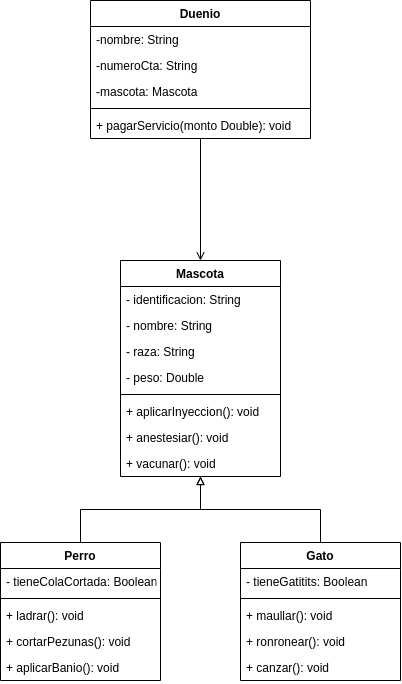

The diagram above was exported from draw.io. Its source (the exported page's mxGraphModel, read from the mxfile embedded in the PNG):
<mxGraphModel dx="942" dy="513" grid="1" gridSize="10" guides="1" tooltips="1" connect="1" arrows="1" fold="1" page="1" pageScale="1" pageWidth="850" pageHeight="1100" math="0" shadow="0">
  <root>
    <mxCell id="0" />
    <mxCell id="1" parent="0" />
    <mxCell id="dPltJ5qNkZO2ONQnNiVH-61" style="edgeStyle=orthogonalEdgeStyle;rounded=0;orthogonalLoop=1;jettySize=auto;html=1;endArrow=open;endFill=0;" edge="1" parent="1" source="dPltJ5qNkZO2ONQnNiVH-1" target="dPltJ5qNkZO2ONQnNiVH-42">
      <mxGeometry relative="1" as="geometry" />
    </mxCell>
    <mxCell id="dPltJ5qNkZO2ONQnNiVH-1" value="Duenio" style="swimlane;fontStyle=1;align=center;verticalAlign=top;childLayout=stackLayout;horizontal=1;startSize=26;horizontalStack=0;resizeParent=1;resizeParentMax=0;resizeLast=0;collapsible=1;marginBottom=0;" vertex="1" parent="1">
      <mxGeometry x="150" y="40" width="220" height="138" as="geometry" />
    </mxCell>
    <mxCell id="dPltJ5qNkZO2ONQnNiVH-2" value="-nombre: String" style="text;strokeColor=none;fillColor=none;align=left;verticalAlign=top;spacingLeft=4;spacingRight=4;overflow=hidden;rotatable=0;points=[[0,0.5],[1,0.5]];portConstraint=eastwest;" vertex="1" parent="dPltJ5qNkZO2ONQnNiVH-1">
      <mxGeometry y="26" width="220" height="26" as="geometry" />
    </mxCell>
    <mxCell id="dPltJ5qNkZO2ONQnNiVH-10" value="-numeroCta: String" style="text;strokeColor=none;fillColor=none;align=left;verticalAlign=top;spacingLeft=4;spacingRight=4;overflow=hidden;rotatable=0;points=[[0,0.5],[1,0.5]];portConstraint=eastwest;" vertex="1" parent="dPltJ5qNkZO2ONQnNiVH-1">
      <mxGeometry y="52" width="220" height="26" as="geometry" />
    </mxCell>
    <mxCell id="dPltJ5qNkZO2ONQnNiVH-17" value="-mascota: Mascota" style="text;strokeColor=none;fillColor=none;align=left;verticalAlign=top;spacingLeft=4;spacingRight=4;overflow=hidden;rotatable=0;points=[[0,0.5],[1,0.5]];portConstraint=eastwest;" vertex="1" parent="dPltJ5qNkZO2ONQnNiVH-1">
      <mxGeometry y="78" width="220" height="26" as="geometry" />
    </mxCell>
    <mxCell id="dPltJ5qNkZO2ONQnNiVH-3" value="" style="line;strokeWidth=1;fillColor=none;align=left;verticalAlign=middle;spacingTop=-1;spacingLeft=3;spacingRight=3;rotatable=0;labelPosition=right;points=[];portConstraint=eastwest;" vertex="1" parent="dPltJ5qNkZO2ONQnNiVH-1">
      <mxGeometry y="104" width="220" height="8" as="geometry" />
    </mxCell>
    <mxCell id="dPltJ5qNkZO2ONQnNiVH-4" value="+ pagarServicio(monto Double): void" style="text;strokeColor=none;fillColor=none;align=left;verticalAlign=top;spacingLeft=4;spacingRight=4;overflow=hidden;rotatable=0;points=[[0,0.5],[1,0.5]];portConstraint=eastwest;" vertex="1" parent="dPltJ5qNkZO2ONQnNiVH-1">
      <mxGeometry y="112" width="220" height="26" as="geometry" />
    </mxCell>
    <mxCell id="dPltJ5qNkZO2ONQnNiVH-48" style="edgeStyle=orthogonalEdgeStyle;rounded=0;orthogonalLoop=1;jettySize=auto;html=1;endArrow=block;endFill=0;" edge="1" parent="1" source="dPltJ5qNkZO2ONQnNiVH-5" target="dPltJ5qNkZO2ONQnNiVH-42">
      <mxGeometry relative="1" as="geometry" />
    </mxCell>
    <mxCell id="dPltJ5qNkZO2ONQnNiVH-5" value="Perro" style="swimlane;fontStyle=1;align=center;verticalAlign=top;childLayout=stackLayout;horizontal=1;startSize=26;horizontalStack=0;resizeParent=1;resizeParentMax=0;resizeLast=0;collapsible=1;marginBottom=0;" vertex="1" parent="1">
      <mxGeometry x="60" y="582" width="160" height="138" as="geometry" />
    </mxCell>
    <mxCell id="dPltJ5qNkZO2ONQnNiVH-12" value="- tieneColaCortada: Boolean" style="text;strokeColor=none;fillColor=none;align=left;verticalAlign=top;spacingLeft=4;spacingRight=4;overflow=hidden;rotatable=0;points=[[0,0.5],[1,0.5]];portConstraint=eastwest;" vertex="1" parent="dPltJ5qNkZO2ONQnNiVH-5">
      <mxGeometry y="26" width="160" height="26" as="geometry" />
    </mxCell>
    <mxCell id="dPltJ5qNkZO2ONQnNiVH-7" value="" style="line;strokeWidth=1;fillColor=none;align=left;verticalAlign=middle;spacingTop=-1;spacingLeft=3;spacingRight=3;rotatable=0;labelPosition=right;points=[];portConstraint=eastwest;" vertex="1" parent="dPltJ5qNkZO2ONQnNiVH-5">
      <mxGeometry y="52" width="160" height="8" as="geometry" />
    </mxCell>
    <mxCell id="dPltJ5qNkZO2ONQnNiVH-8" value="+ ladrar(): void" style="text;strokeColor=none;fillColor=none;align=left;verticalAlign=top;spacingLeft=4;spacingRight=4;overflow=hidden;rotatable=0;points=[[0,0.5],[1,0.5]];portConstraint=eastwest;" vertex="1" parent="dPltJ5qNkZO2ONQnNiVH-5">
      <mxGeometry y="60" width="160" height="26" as="geometry" />
    </mxCell>
    <mxCell id="dPltJ5qNkZO2ONQnNiVH-56" value="+ cortarPezunas(): void" style="text;strokeColor=none;fillColor=none;align=left;verticalAlign=top;spacingLeft=4;spacingRight=4;overflow=hidden;rotatable=0;points=[[0,0.5],[1,0.5]];portConstraint=eastwest;" vertex="1" parent="dPltJ5qNkZO2ONQnNiVH-5">
      <mxGeometry y="86" width="160" height="26" as="geometry" />
    </mxCell>
    <mxCell id="dPltJ5qNkZO2ONQnNiVH-58" value="+ aplicarBanio(): void" style="text;strokeColor=none;fillColor=none;align=left;verticalAlign=top;spacingLeft=4;spacingRight=4;overflow=hidden;rotatable=0;points=[[0,0.5],[1,0.5]];portConstraint=eastwest;" vertex="1" parent="dPltJ5qNkZO2ONQnNiVH-5">
      <mxGeometry y="112" width="160" height="26" as="geometry" />
    </mxCell>
    <mxCell id="dPltJ5qNkZO2ONQnNiVH-35" style="edgeStyle=orthogonalEdgeStyle;rounded=0;orthogonalLoop=1;jettySize=auto;html=1;" edge="1" parent="1" target="dPltJ5qNkZO2ONQnNiVH-32">
      <mxGeometry relative="1" as="geometry">
        <mxPoint x="280" y="435.01694915254234" as="sourcePoint" />
      </mxGeometry>
    </mxCell>
    <mxCell id="dPltJ5qNkZO2ONQnNiVH-49" style="edgeStyle=orthogonalEdgeStyle;rounded=0;orthogonalLoop=1;jettySize=auto;html=1;endArrow=block;endFill=0;" edge="1" parent="1" source="dPltJ5qNkZO2ONQnNiVH-36" target="dPltJ5qNkZO2ONQnNiVH-42">
      <mxGeometry relative="1" as="geometry" />
    </mxCell>
    <mxCell id="dPltJ5qNkZO2ONQnNiVH-36" value="Gato" style="swimlane;fontStyle=1;align=center;verticalAlign=top;childLayout=stackLayout;horizontal=1;startSize=26;horizontalStack=0;resizeParent=1;resizeParentMax=0;resizeLast=0;collapsible=1;marginBottom=0;" vertex="1" parent="1">
      <mxGeometry x="300" y="582" width="160" height="138" as="geometry" />
    </mxCell>
    <mxCell id="dPltJ5qNkZO2ONQnNiVH-37" value="- tieneGatitits: Boolean" style="text;strokeColor=none;fillColor=none;align=left;verticalAlign=top;spacingLeft=4;spacingRight=4;overflow=hidden;rotatable=0;points=[[0,0.5],[1,0.5]];portConstraint=eastwest;" vertex="1" parent="dPltJ5qNkZO2ONQnNiVH-36">
      <mxGeometry y="26" width="160" height="26" as="geometry" />
    </mxCell>
    <mxCell id="dPltJ5qNkZO2ONQnNiVH-40" value="" style="line;strokeWidth=1;fillColor=none;align=left;verticalAlign=middle;spacingTop=-1;spacingLeft=3;spacingRight=3;rotatable=0;labelPosition=right;points=[];portConstraint=eastwest;" vertex="1" parent="dPltJ5qNkZO2ONQnNiVH-36">
      <mxGeometry y="52" width="160" height="8" as="geometry" />
    </mxCell>
    <mxCell id="dPltJ5qNkZO2ONQnNiVH-41" value="+ maullar(): void" style="text;strokeColor=none;fillColor=none;align=left;verticalAlign=top;spacingLeft=4;spacingRight=4;overflow=hidden;rotatable=0;points=[[0,0.5],[1,0.5]];portConstraint=eastwest;" vertex="1" parent="dPltJ5qNkZO2ONQnNiVH-36">
      <mxGeometry y="60" width="160" height="26" as="geometry" />
    </mxCell>
    <mxCell id="dPltJ5qNkZO2ONQnNiVH-59" value="+ ronronear(): void" style="text;strokeColor=none;fillColor=none;align=left;verticalAlign=top;spacingLeft=4;spacingRight=4;overflow=hidden;rotatable=0;points=[[0,0.5],[1,0.5]];portConstraint=eastwest;" vertex="1" parent="dPltJ5qNkZO2ONQnNiVH-36">
      <mxGeometry y="86" width="160" height="26" as="geometry" />
    </mxCell>
    <mxCell id="dPltJ5qNkZO2ONQnNiVH-60" value="+ canzar(): void" style="text;strokeColor=none;fillColor=none;align=left;verticalAlign=top;spacingLeft=4;spacingRight=4;overflow=hidden;rotatable=0;points=[[0,0.5],[1,0.5]];portConstraint=eastwest;" vertex="1" parent="dPltJ5qNkZO2ONQnNiVH-36">
      <mxGeometry y="112" width="160" height="26" as="geometry" />
    </mxCell>
    <mxCell id="dPltJ5qNkZO2ONQnNiVH-42" value="Mascota" style="swimlane;fontStyle=1;align=center;verticalAlign=top;childLayout=stackLayout;horizontal=1;startSize=26;horizontalStack=0;resizeParent=1;resizeParentMax=0;resizeLast=0;collapsible=1;marginBottom=0;" vertex="1" parent="1">
      <mxGeometry x="180" y="300" width="160" height="216" as="geometry" />
    </mxCell>
    <mxCell id="dPltJ5qNkZO2ONQnNiVH-43" value="- identificacion: String" style="text;strokeColor=none;fillColor=none;align=left;verticalAlign=top;spacingLeft=4;spacingRight=4;overflow=hidden;rotatable=0;points=[[0,0.5],[1,0.5]];portConstraint=eastwest;" vertex="1" parent="dPltJ5qNkZO2ONQnNiVH-42">
      <mxGeometry y="26" width="160" height="26" as="geometry" />
    </mxCell>
    <mxCell id="dPltJ5qNkZO2ONQnNiVH-44" value="- nombre: String" style="text;strokeColor=none;fillColor=none;align=left;verticalAlign=top;spacingLeft=4;spacingRight=4;overflow=hidden;rotatable=0;points=[[0,0.5],[1,0.5]];portConstraint=eastwest;" vertex="1" parent="dPltJ5qNkZO2ONQnNiVH-42">
      <mxGeometry y="52" width="160" height="26" as="geometry" />
    </mxCell>
    <mxCell id="dPltJ5qNkZO2ONQnNiVH-45" value="- raza: String" style="text;strokeColor=none;fillColor=none;align=left;verticalAlign=top;spacingLeft=4;spacingRight=4;overflow=hidden;rotatable=0;points=[[0,0.5],[1,0.5]];portConstraint=eastwest;" vertex="1" parent="dPltJ5qNkZO2ONQnNiVH-42">
      <mxGeometry y="78" width="160" height="26" as="geometry" />
    </mxCell>
    <mxCell id="dPltJ5qNkZO2ONQnNiVH-50" value="- peso: Double" style="text;strokeColor=none;fillColor=none;align=left;verticalAlign=top;spacingLeft=4;spacingRight=4;overflow=hidden;rotatable=0;points=[[0,0.5],[1,0.5]];portConstraint=eastwest;" vertex="1" parent="dPltJ5qNkZO2ONQnNiVH-42">
      <mxGeometry y="104" width="160" height="26" as="geometry" />
    </mxCell>
    <mxCell id="dPltJ5qNkZO2ONQnNiVH-46" value="" style="line;strokeWidth=1;fillColor=none;align=left;verticalAlign=middle;spacingTop=-1;spacingLeft=3;spacingRight=3;rotatable=0;labelPosition=right;points=[];portConstraint=eastwest;" vertex="1" parent="dPltJ5qNkZO2ONQnNiVH-42">
      <mxGeometry y="130" width="160" height="8" as="geometry" />
    </mxCell>
    <mxCell id="dPltJ5qNkZO2ONQnNiVH-47" value="+ aplicarInyeccion(): void" style="text;strokeColor=none;fillColor=none;align=left;verticalAlign=top;spacingLeft=4;spacingRight=4;overflow=hidden;rotatable=0;points=[[0,0.5],[1,0.5]];portConstraint=eastwest;" vertex="1" parent="dPltJ5qNkZO2ONQnNiVH-42">
      <mxGeometry y="138" width="160" height="26" as="geometry" />
    </mxCell>
    <mxCell id="dPltJ5qNkZO2ONQnNiVH-52" value="+ anestesiar(): void" style="text;strokeColor=none;fillColor=none;align=left;verticalAlign=top;spacingLeft=4;spacingRight=4;overflow=hidden;rotatable=0;points=[[0,0.5],[1,0.5]];portConstraint=eastwest;" vertex="1" parent="dPltJ5qNkZO2ONQnNiVH-42">
      <mxGeometry y="164" width="160" height="26" as="geometry" />
    </mxCell>
    <mxCell id="dPltJ5qNkZO2ONQnNiVH-53" value="+ vacunar(): void" style="text;strokeColor=none;fillColor=none;align=left;verticalAlign=top;spacingLeft=4;spacingRight=4;overflow=hidden;rotatable=0;points=[[0,0.5],[1,0.5]];portConstraint=eastwest;" vertex="1" parent="dPltJ5qNkZO2ONQnNiVH-42">
      <mxGeometry y="190" width="160" height="26" as="geometry" />
    </mxCell>
  </root>
</mxGraphModel>